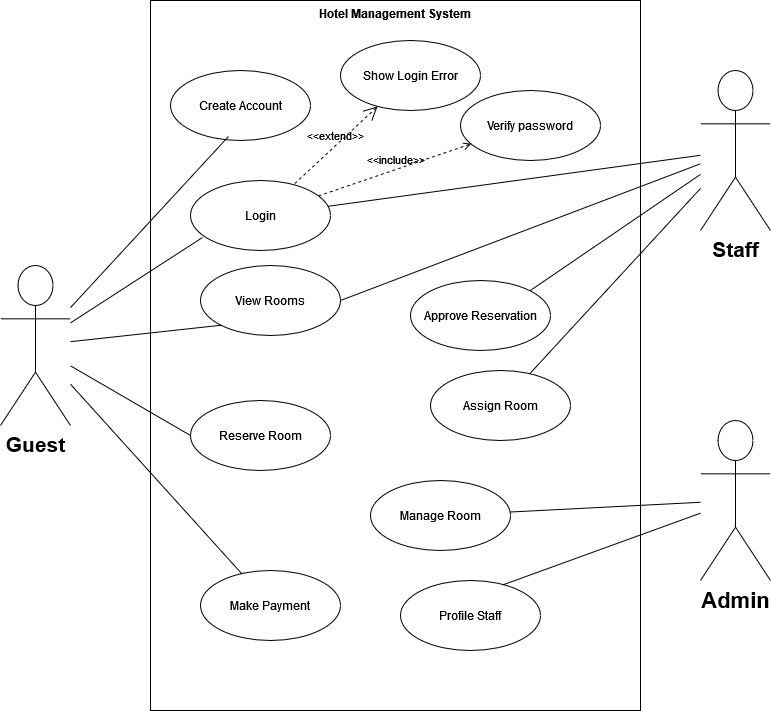

The diagram above was exported from draw.io. Its source (the exported page's mxGraphModel, read from the mxfile embedded in the PNG):
<mxGraphModel dx="1434" dy="774" grid="1" gridSize="10" guides="1" tooltips="1" connect="1" arrows="1" fold="1" page="1" pageScale="1" pageWidth="850" pageHeight="1100" math="0" shadow="0">
  <root>
    <mxCell id="0" />
    <mxCell id="1" parent="0" />
    <mxCell id="F0_R7XAXKocYfnr8vVTp-16" value="Hotel Management System" style="shape=rect;html=1;verticalAlign=top;fontStyle=1;whiteSpace=wrap;align=center;" parent="1" vertex="1">
      <mxGeometry x="190" y="70" width="490" height="710" as="geometry" />
    </mxCell>
    <mxCell id="F0_R7XAXKocYfnr8vVTp-1" value="&lt;b&gt;&lt;font style=&quot;font-size: 21px;&quot;&gt;Guest&lt;/font&gt;&lt;/b&gt;" style="shape=umlActor;verticalLabelPosition=bottom;verticalAlign=top;html=1;outlineConnect=0;" parent="1" vertex="1">
      <mxGeometry x="40" y="335" width="70" height="160" as="geometry" />
    </mxCell>
    <mxCell id="F0_R7XAXKocYfnr8vVTp-2" value="&lt;b&gt;&lt;font style=&quot;font-size: 22px;&quot;&gt;Admin&lt;/font&gt;&lt;/b&gt;" style="shape=umlActor;verticalLabelPosition=bottom;verticalAlign=top;html=1;outlineConnect=0;" parent="1" vertex="1">
      <mxGeometry x="740" y="490" width="70" height="160" as="geometry" />
    </mxCell>
    <mxCell id="F0_R7XAXKocYfnr8vVTp-3" value="&lt;b&gt;&lt;font style=&quot;font-size: 21px;&quot;&gt;Staff&lt;/font&gt;&lt;/b&gt;" style="shape=umlActor;verticalLabelPosition=bottom;verticalAlign=top;html=1;outlineConnect=0;" parent="1" vertex="1">
      <mxGeometry x="740" y="140" width="70" height="160" as="geometry" />
    </mxCell>
    <mxCell id="F0_R7XAXKocYfnr8vVTp-14" value="Login" style="ellipse;whiteSpace=wrap;html=1;" parent="1" vertex="1">
      <mxGeometry x="230" y="250" width="140" height="70" as="geometry" />
    </mxCell>
    <mxCell id="F0_R7XAXKocYfnr8vVTp-17" value="View Rooms" style="ellipse;whiteSpace=wrap;html=1;" parent="1" vertex="1">
      <mxGeometry x="240" y="335" width="140" height="70" as="geometry" />
    </mxCell>
    <mxCell id="F0_R7XAXKocYfnr8vVTp-22" value="Reserve Room" style="ellipse;whiteSpace=wrap;html=1;" parent="1" vertex="1">
      <mxGeometry x="230" y="470" width="140" height="70" as="geometry" />
    </mxCell>
    <mxCell id="F0_R7XAXKocYfnr8vVTp-23" value="Make Payment" style="ellipse;whiteSpace=wrap;html=1;" parent="1" vertex="1">
      <mxGeometry x="240" y="640" width="140" height="70" as="geometry" />
    </mxCell>
    <mxCell id="F0_R7XAXKocYfnr8vVTp-26" value="" style="edgeStyle=none;html=1;endArrow=none;verticalAlign=bottom;rounded=0;entryX=0.086;entryY=0.814;entryDx=0;entryDy=0;entryPerimeter=0;" parent="1" source="F0_R7XAXKocYfnr8vVTp-1" target="F0_R7XAXKocYfnr8vVTp-14" edge="1">
      <mxGeometry width="160" relative="1" as="geometry">
        <mxPoint x="180" y="480" as="sourcePoint" />
        <mxPoint x="340" y="480" as="targetPoint" />
      </mxGeometry>
    </mxCell>
    <mxCell id="F0_R7XAXKocYfnr8vVTp-27" value="" style="edgeStyle=none;html=1;endArrow=none;verticalAlign=bottom;rounded=0;entryX=0;entryY=1;entryDx=0;entryDy=0;" parent="1" source="F0_R7XAXKocYfnr8vVTp-1" target="F0_R7XAXKocYfnr8vVTp-17" edge="1">
      <mxGeometry width="160" relative="1" as="geometry">
        <mxPoint x="180" y="480" as="sourcePoint" />
        <mxPoint x="340" y="480" as="targetPoint" />
      </mxGeometry>
    </mxCell>
    <mxCell id="F0_R7XAXKocYfnr8vVTp-28" value="" style="edgeStyle=none;html=1;endArrow=none;verticalAlign=bottom;rounded=0;entryX=0;entryY=0.5;entryDx=0;entryDy=0;" parent="1" source="F0_R7XAXKocYfnr8vVTp-1" target="F0_R7XAXKocYfnr8vVTp-22" edge="1">
      <mxGeometry width="160" relative="1" as="geometry">
        <mxPoint x="180" y="480" as="sourcePoint" />
        <mxPoint x="340" y="480" as="targetPoint" />
      </mxGeometry>
    </mxCell>
    <mxCell id="F0_R7XAXKocYfnr8vVTp-29" value="" style="edgeStyle=none;html=1;endArrow=none;verticalAlign=bottom;rounded=0;" parent="1" source="F0_R7XAXKocYfnr8vVTp-1" target="F0_R7XAXKocYfnr8vVTp-23" edge="1">
      <mxGeometry width="160" relative="1" as="geometry">
        <mxPoint x="180" y="480" as="sourcePoint" />
        <mxPoint x="340" y="480" as="targetPoint" />
      </mxGeometry>
    </mxCell>
    <mxCell id="F0_R7XAXKocYfnr8vVTp-31" value="" style="edgeStyle=none;html=1;endArrow=none;verticalAlign=bottom;rounded=0;exitX=1;exitY=0.5;exitDx=0;exitDy=0;" parent="1" source="F0_R7XAXKocYfnr8vVTp-17" target="F0_R7XAXKocYfnr8vVTp-3" edge="1">
      <mxGeometry width="160" relative="1" as="geometry">
        <mxPoint x="180" y="480" as="sourcePoint" />
        <mxPoint x="340" y="480" as="targetPoint" />
      </mxGeometry>
    </mxCell>
    <mxCell id="F0_R7XAXKocYfnr8vVTp-32" value="Verify password" style="ellipse;whiteSpace=wrap;html=1;" parent="1" vertex="1">
      <mxGeometry x="500" y="160" width="140" height="70" as="geometry" />
    </mxCell>
    <mxCell id="F0_R7XAXKocYfnr8vVTp-33" value="&amp;lt;&amp;lt;include&amp;gt;&amp;gt;" style="edgeStyle=none;html=1;endArrow=open;verticalAlign=bottom;dashed=1;labelBackgroundColor=none;rounded=0;entryX=0.077;entryY=0.761;entryDx=0;entryDy=0;entryPerimeter=0;" parent="1" source="F0_R7XAXKocYfnr8vVTp-14" target="F0_R7XAXKocYfnr8vVTp-32" edge="1">
      <mxGeometry width="160" relative="1" as="geometry">
        <mxPoint x="180" y="480" as="sourcePoint" />
        <mxPoint x="340" y="480" as="targetPoint" />
      </mxGeometry>
    </mxCell>
    <mxCell id="F0_R7XAXKocYfnr8vVTp-35" value="" style="edgeStyle=none;html=1;endArrow=none;verticalAlign=bottom;rounded=0;" parent="1" source="F0_R7XAXKocYfnr8vVTp-14" target="F0_R7XAXKocYfnr8vVTp-3" edge="1">
      <mxGeometry width="160" relative="1" as="geometry">
        <mxPoint x="180" y="480" as="sourcePoint" />
        <mxPoint x="340" y="480" as="targetPoint" />
      </mxGeometry>
    </mxCell>
    <mxCell id="F0_R7XAXKocYfnr8vVTp-36" value="Show Login Error" style="ellipse;whiteSpace=wrap;html=1;" parent="1" vertex="1">
      <mxGeometry x="380" y="110" width="140" height="70" as="geometry" />
    </mxCell>
    <mxCell id="F0_R7XAXKocYfnr8vVTp-37" value="&amp;lt;&amp;lt;extend&amp;gt;&amp;gt;" style="edgeStyle=none;html=1;startArrow=open;endArrow=none;startSize=12;verticalAlign=bottom;dashed=1;labelBackgroundColor=none;rounded=0;" parent="1" source="F0_R7XAXKocYfnr8vVTp-36" target="F0_R7XAXKocYfnr8vVTp-14" edge="1">
      <mxGeometry width="160" relative="1" as="geometry">
        <mxPoint x="180" y="480" as="sourcePoint" />
        <mxPoint x="340" y="480" as="targetPoint" />
      </mxGeometry>
    </mxCell>
    <mxCell id="F0_R7XAXKocYfnr8vVTp-38" value="Approve Reservation" style="ellipse;whiteSpace=wrap;html=1;" parent="1" vertex="1">
      <mxGeometry x="450" y="350" width="140" height="70" as="geometry" />
    </mxCell>
    <mxCell id="F0_R7XAXKocYfnr8vVTp-39" value="Assign Room" style="ellipse;whiteSpace=wrap;html=1;" parent="1" vertex="1">
      <mxGeometry x="470" y="440" width="140" height="70" as="geometry" />
    </mxCell>
    <mxCell id="F0_R7XAXKocYfnr8vVTp-40" value="" style="edgeStyle=none;html=1;endArrow=none;verticalAlign=bottom;rounded=0;entryX=1;entryY=0;entryDx=0;entryDy=0;" parent="1" source="F0_R7XAXKocYfnr8vVTp-3" target="F0_R7XAXKocYfnr8vVTp-38" edge="1">
      <mxGeometry width="160" relative="1" as="geometry">
        <mxPoint x="180" y="480" as="sourcePoint" />
        <mxPoint x="340" y="480" as="targetPoint" />
      </mxGeometry>
    </mxCell>
    <mxCell id="F0_R7XAXKocYfnr8vVTp-41" value="" style="edgeStyle=none;html=1;endArrow=none;verticalAlign=bottom;rounded=0;" parent="1" source="F0_R7XAXKocYfnr8vVTp-39" target="F0_R7XAXKocYfnr8vVTp-3" edge="1">
      <mxGeometry width="160" relative="1" as="geometry">
        <mxPoint x="180" y="480" as="sourcePoint" />
        <mxPoint x="340" y="480" as="targetPoint" />
      </mxGeometry>
    </mxCell>
    <mxCell id="F0_R7XAXKocYfnr8vVTp-42" value="Profile Staff" style="ellipse;whiteSpace=wrap;html=1;" parent="1" vertex="1">
      <mxGeometry x="440" y="650" width="140" height="70" as="geometry" />
    </mxCell>
    <mxCell id="F0_R7XAXKocYfnr8vVTp-43" value="Manage Room" style="ellipse;whiteSpace=wrap;html=1;" parent="1" vertex="1">
      <mxGeometry x="410" y="550" width="140" height="70" as="geometry" />
    </mxCell>
    <mxCell id="F0_R7XAXKocYfnr8vVTp-44" value="" style="edgeStyle=none;html=1;endArrow=none;verticalAlign=bottom;rounded=0;" parent="1" source="F0_R7XAXKocYfnr8vVTp-43" target="F0_R7XAXKocYfnr8vVTp-2" edge="1">
      <mxGeometry width="160" relative="1" as="geometry">
        <mxPoint x="180" y="480" as="sourcePoint" />
        <mxPoint x="340" y="480" as="targetPoint" />
      </mxGeometry>
    </mxCell>
    <mxCell id="F0_R7XAXKocYfnr8vVTp-45" value="" style="edgeStyle=none;html=1;endArrow=none;verticalAlign=bottom;rounded=0;exitX=0.729;exitY=0.064;exitDx=0;exitDy=0;exitPerimeter=0;" parent="1" source="F0_R7XAXKocYfnr8vVTp-42" target="F0_R7XAXKocYfnr8vVTp-2" edge="1">
      <mxGeometry width="160" relative="1" as="geometry">
        <mxPoint x="180" y="480" as="sourcePoint" />
        <mxPoint x="340" y="480" as="targetPoint" />
      </mxGeometry>
    </mxCell>
    <mxCell id="dcCbvVRpEmGq6nrtT_35-1" value="Create Account" style="ellipse;whiteSpace=wrap;html=1;" vertex="1" parent="1">
      <mxGeometry x="210" y="140" width="140" height="70" as="geometry" />
    </mxCell>
    <mxCell id="dcCbvVRpEmGq6nrtT_35-2" value="" style="edgeStyle=none;html=1;endArrow=none;verticalAlign=bottom;rounded=0;entryX=0.414;entryY=0.943;entryDx=0;entryDy=0;entryPerimeter=0;" edge="1" parent="1" source="F0_R7XAXKocYfnr8vVTp-1" target="dcCbvVRpEmGq6nrtT_35-1">
      <mxGeometry width="160" relative="1" as="geometry">
        <mxPoint x="340" y="400" as="sourcePoint" />
        <mxPoint x="500" y="400" as="targetPoint" />
      </mxGeometry>
    </mxCell>
  </root>
</mxGraphModel>